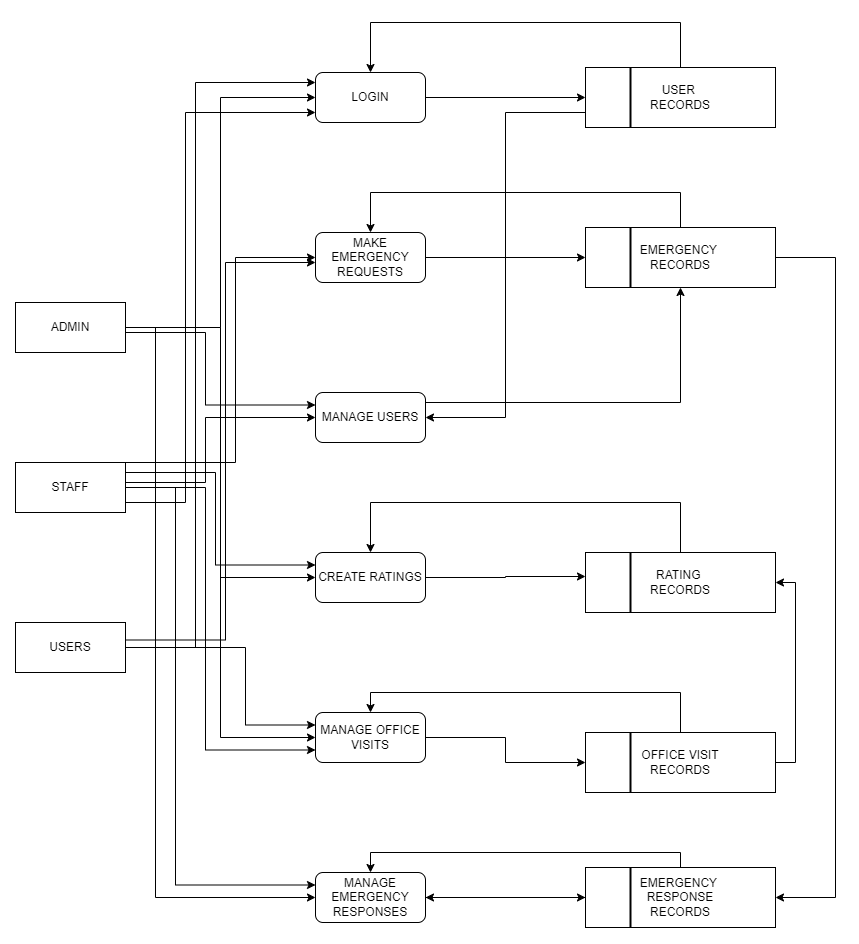

The diagram above was exported from draw.io. Its source (the exported page's mxGraphModel, read from the mxfile embedded in the PNG):
<mxGraphModel dx="1120" dy="1693" grid="1" gridSize="10" guides="1" tooltips="1" connect="1" arrows="1" fold="1" page="1" pageScale="1" pageWidth="827" pageHeight="1169" math="0" shadow="0">
  <root>
    <mxCell id="0" />
    <mxCell id="1" parent="0" />
    <mxCell id="WBTJPJw8ypjkMBNxl21J-67" style="edgeStyle=orthogonalEdgeStyle;rounded=0;orthogonalLoop=1;jettySize=auto;html=1;" parent="1" source="WBTJPJw8ypjkMBNxl21J-2" target="WBTJPJw8ypjkMBNxl21J-35" edge="1">
      <mxGeometry relative="1" as="geometry" />
    </mxCell>
    <mxCell id="WBTJPJw8ypjkMBNxl21J-2" value="LOGIN" style="html=1;whiteSpace=wrap;rounded=1;" parent="1" vertex="1">
      <mxGeometry x="400" y="40" width="110" height="50" as="geometry" />
    </mxCell>
    <mxCell id="WBTJPJw8ypjkMBNxl21J-74" style="edgeStyle=orthogonalEdgeStyle;rounded=0;orthogonalLoop=1;jettySize=auto;html=1;entryX=0;entryY=0.5;entryDx=0;entryDy=0;" parent="1" source="WBTJPJw8ypjkMBNxl21J-4" target="WBTJPJw8ypjkMBNxl21J-38" edge="1">
      <mxGeometry relative="1" as="geometry" />
    </mxCell>
    <mxCell id="WBTJPJw8ypjkMBNxl21J-4" value="MAKE EMERGENCY REQUESTS" style="html=1;whiteSpace=wrap;rounded=1;" parent="1" vertex="1">
      <mxGeometry x="400" y="200" width="110" height="50" as="geometry" />
    </mxCell>
    <mxCell id="WBTJPJw8ypjkMBNxl21J-89" style="edgeStyle=orthogonalEdgeStyle;rounded=0;orthogonalLoop=1;jettySize=auto;html=1;entryX=0.5;entryY=1;entryDx=0;entryDy=0;" parent="1" source="WBTJPJw8ypjkMBNxl21J-6" target="WBTJPJw8ypjkMBNxl21J-38" edge="1">
      <mxGeometry relative="1" as="geometry">
        <Array as="points">
          <mxPoint x="765" y="370" />
        </Array>
      </mxGeometry>
    </mxCell>
    <mxCell id="WBTJPJw8ypjkMBNxl21J-6" value="MANAGE USERS" style="html=1;whiteSpace=wrap;rounded=1;" parent="1" vertex="1">
      <mxGeometry x="400" y="360" width="110" height="50" as="geometry" />
    </mxCell>
    <mxCell id="WBTJPJw8ypjkMBNxl21J-8" value="&lt;div&gt;&lt;span style=&quot;background-color: initial;&quot;&gt;CREATE RATINGS&lt;/span&gt;&lt;/div&gt;" style="html=1;whiteSpace=wrap;rounded=1;" parent="1" vertex="1">
      <mxGeometry x="400" y="520" width="110" height="50" as="geometry" />
    </mxCell>
    <mxCell id="WBTJPJw8ypjkMBNxl21J-87" style="edgeStyle=orthogonalEdgeStyle;rounded=0;orthogonalLoop=1;jettySize=auto;html=1;entryX=0;entryY=0.5;entryDx=0;entryDy=0;" parent="1" source="WBTJPJw8ypjkMBNxl21J-10" target="WBTJPJw8ypjkMBNxl21J-47" edge="1">
      <mxGeometry relative="1" as="geometry" />
    </mxCell>
    <mxCell id="WBTJPJw8ypjkMBNxl21J-10" value="MANAGE OFFICE&lt;div&gt;VISITS&lt;/div&gt;" style="html=1;whiteSpace=wrap;rounded=1;" parent="1" vertex="1">
      <mxGeometry x="400" y="680" width="110" height="50" as="geometry" />
    </mxCell>
    <mxCell id="WBTJPJw8ypjkMBNxl21J-92" style="edgeStyle=orthogonalEdgeStyle;rounded=0;orthogonalLoop=1;jettySize=auto;html=1;" parent="1" source="WBTJPJw8ypjkMBNxl21J-12" target="WBTJPJw8ypjkMBNxl21J-50" edge="1">
      <mxGeometry relative="1" as="geometry" />
    </mxCell>
    <mxCell id="WBTJPJw8ypjkMBNxl21J-12" value="MANAGE EMERGENCY RESPONSES" style="html=1;whiteSpace=wrap;rounded=1;" parent="1" vertex="1">
      <mxGeometry x="400" y="840" width="110" height="50" as="geometry" />
    </mxCell>
    <mxCell id="WBTJPJw8ypjkMBNxl21J-63" style="edgeStyle=orthogonalEdgeStyle;rounded=0;orthogonalLoop=1;jettySize=auto;html=1;entryX=0;entryY=0.5;entryDx=0;entryDy=0;" parent="1" source="WBTJPJw8ypjkMBNxl21J-20" target="WBTJPJw8ypjkMBNxl21J-2" edge="1">
      <mxGeometry relative="1" as="geometry" />
    </mxCell>
    <mxCell id="WBTJPJw8ypjkMBNxl21J-69" style="edgeStyle=orthogonalEdgeStyle;rounded=0;orthogonalLoop=1;jettySize=auto;html=1;entryX=0;entryY=0.25;entryDx=0;entryDy=0;" parent="1" source="WBTJPJw8ypjkMBNxl21J-20" target="WBTJPJw8ypjkMBNxl21J-6" edge="1">
      <mxGeometry relative="1" as="geometry">
        <Array as="points">
          <mxPoint x="290" y="300" />
          <mxPoint x="290" y="373" />
        </Array>
      </mxGeometry>
    </mxCell>
    <mxCell id="WBTJPJw8ypjkMBNxl21J-84" style="edgeStyle=orthogonalEdgeStyle;rounded=0;orthogonalLoop=1;jettySize=auto;html=1;entryX=0;entryY=0.5;entryDx=0;entryDy=0;" parent="1" source="WBTJPJw8ypjkMBNxl21J-20" target="WBTJPJw8ypjkMBNxl21J-10" edge="1">
      <mxGeometry relative="1" as="geometry" />
    </mxCell>
    <mxCell id="WBTJPJw8ypjkMBNxl21J-90" style="edgeStyle=orthogonalEdgeStyle;rounded=0;orthogonalLoop=1;jettySize=auto;html=1;entryX=0;entryY=0.5;entryDx=0;entryDy=0;" parent="1" source="WBTJPJw8ypjkMBNxl21J-20" target="WBTJPJw8ypjkMBNxl21J-12" edge="1">
      <mxGeometry relative="1" as="geometry">
        <Array as="points">
          <mxPoint x="240" y="295" />
          <mxPoint x="240" y="865" />
        </Array>
      </mxGeometry>
    </mxCell>
    <mxCell id="WBTJPJw8ypjkMBNxl21J-20" value="ADMIN" style="html=1;whiteSpace=wrap;" parent="1" vertex="1">
      <mxGeometry x="100" y="270" width="110" height="50" as="geometry" />
    </mxCell>
    <mxCell id="WBTJPJw8ypjkMBNxl21J-65" style="edgeStyle=orthogonalEdgeStyle;rounded=0;orthogonalLoop=1;jettySize=auto;html=1;" parent="1" target="WBTJPJw8ypjkMBNxl21J-2" edge="1">
      <mxGeometry relative="1" as="geometry">
        <mxPoint x="210" y="470" as="sourcePoint" />
        <mxPoint x="400" y="80" as="targetPoint" />
        <Array as="points">
          <mxPoint x="270" y="470" />
          <mxPoint x="270" y="80" />
        </Array>
      </mxGeometry>
    </mxCell>
    <mxCell id="WBTJPJw8ypjkMBNxl21J-68" style="edgeStyle=orthogonalEdgeStyle;rounded=0;orthogonalLoop=1;jettySize=auto;html=1;entryX=0;entryY=0.5;entryDx=0;entryDy=0;" parent="1" source="WBTJPJw8ypjkMBNxl21J-28" target="WBTJPJw8ypjkMBNxl21J-6" edge="1">
      <mxGeometry relative="1" as="geometry">
        <Array as="points">
          <mxPoint x="290" y="450" />
          <mxPoint x="290" y="385" />
        </Array>
      </mxGeometry>
    </mxCell>
    <mxCell id="WBTJPJw8ypjkMBNxl21J-72" style="edgeStyle=orthogonalEdgeStyle;rounded=0;orthogonalLoop=1;jettySize=auto;html=1;entryX=0;entryY=0.5;entryDx=0;entryDy=0;" parent="1" source="WBTJPJw8ypjkMBNxl21J-28" target="WBTJPJw8ypjkMBNxl21J-4" edge="1">
      <mxGeometry relative="1" as="geometry">
        <Array as="points">
          <mxPoint x="320" y="430" />
          <mxPoint x="320" y="225" />
        </Array>
      </mxGeometry>
    </mxCell>
    <mxCell id="WBTJPJw8ypjkMBNxl21J-80" style="edgeStyle=orthogonalEdgeStyle;rounded=0;orthogonalLoop=1;jettySize=auto;html=1;entryX=0;entryY=0.25;entryDx=0;entryDy=0;" parent="1" source="WBTJPJw8ypjkMBNxl21J-28" target="WBTJPJw8ypjkMBNxl21J-8" edge="1">
      <mxGeometry relative="1" as="geometry">
        <Array as="points">
          <mxPoint x="300" y="440" />
          <mxPoint x="300" y="533" />
        </Array>
      </mxGeometry>
    </mxCell>
    <mxCell id="WBTJPJw8ypjkMBNxl21J-85" style="edgeStyle=orthogonalEdgeStyle;rounded=0;orthogonalLoop=1;jettySize=auto;html=1;entryX=0;entryY=0.75;entryDx=0;entryDy=0;" parent="1" source="WBTJPJw8ypjkMBNxl21J-28" target="WBTJPJw8ypjkMBNxl21J-10" edge="1">
      <mxGeometry relative="1" as="geometry">
        <Array as="points">
          <mxPoint x="290" y="455" />
          <mxPoint x="290" y="718" />
        </Array>
      </mxGeometry>
    </mxCell>
    <mxCell id="WBTJPJw8ypjkMBNxl21J-91" style="edgeStyle=orthogonalEdgeStyle;rounded=0;orthogonalLoop=1;jettySize=auto;html=1;entryX=0;entryY=0.25;entryDx=0;entryDy=0;" parent="1" source="WBTJPJw8ypjkMBNxl21J-28" target="WBTJPJw8ypjkMBNxl21J-12" edge="1">
      <mxGeometry relative="1" as="geometry">
        <Array as="points">
          <mxPoint x="260" y="455" />
          <mxPoint x="260" y="853" />
        </Array>
      </mxGeometry>
    </mxCell>
    <mxCell id="WBTJPJw8ypjkMBNxl21J-28" value="STAFF" style="html=1;whiteSpace=wrap;" parent="1" vertex="1">
      <mxGeometry x="100" y="430" width="110" height="50" as="geometry" />
    </mxCell>
    <mxCell id="WBTJPJw8ypjkMBNxl21J-66" style="edgeStyle=orthogonalEdgeStyle;rounded=0;orthogonalLoop=1;jettySize=auto;html=1;" parent="1" source="WBTJPJw8ypjkMBNxl21J-33" target="WBTJPJw8ypjkMBNxl21J-2" edge="1">
      <mxGeometry relative="1" as="geometry">
        <mxPoint x="400" y="50" as="targetPoint" />
        <Array as="points">
          <mxPoint x="280" y="615" />
          <mxPoint x="280" y="50" />
        </Array>
      </mxGeometry>
    </mxCell>
    <mxCell id="WBTJPJw8ypjkMBNxl21J-73" style="edgeStyle=orthogonalEdgeStyle;rounded=0;orthogonalLoop=1;jettySize=auto;html=1;entryX=0;entryY=0.75;entryDx=0;entryDy=0;" parent="1" edge="1">
      <mxGeometry relative="1" as="geometry">
        <mxPoint x="210" y="607.5" as="sourcePoint" />
        <mxPoint x="400" y="230" as="targetPoint" />
        <Array as="points">
          <mxPoint x="310" y="607.5" />
          <mxPoint x="310" y="230.5" />
        </Array>
      </mxGeometry>
    </mxCell>
    <mxCell id="WBTJPJw8ypjkMBNxl21J-78" style="edgeStyle=orthogonalEdgeStyle;rounded=0;orthogonalLoop=1;jettySize=auto;html=1;entryX=0;entryY=0.5;entryDx=0;entryDy=0;" parent="1" source="WBTJPJw8ypjkMBNxl21J-33" target="WBTJPJw8ypjkMBNxl21J-8" edge="1">
      <mxGeometry relative="1" as="geometry" />
    </mxCell>
    <mxCell id="WBTJPJw8ypjkMBNxl21J-86" style="edgeStyle=orthogonalEdgeStyle;rounded=0;orthogonalLoop=1;jettySize=auto;html=1;entryX=0;entryY=0.25;entryDx=0;entryDy=0;" parent="1" source="WBTJPJw8ypjkMBNxl21J-33" target="WBTJPJw8ypjkMBNxl21J-10" edge="1">
      <mxGeometry relative="1" as="geometry">
        <Array as="points">
          <mxPoint x="330" y="615" />
          <mxPoint x="330" y="693" />
        </Array>
      </mxGeometry>
    </mxCell>
    <mxCell id="WBTJPJw8ypjkMBNxl21J-33" value="USERS" style="html=1;whiteSpace=wrap;" parent="1" vertex="1">
      <mxGeometry x="100" y="590" width="110" height="50" as="geometry" />
    </mxCell>
    <mxCell id="WBTJPJw8ypjkMBNxl21J-34" value="" style="group" parent="1" vertex="1" connectable="0">
      <mxGeometry x="670" y="35" width="190" height="60" as="geometry" />
    </mxCell>
    <mxCell id="WBTJPJw8ypjkMBNxl21J-35" value="USER&amp;nbsp;&lt;div&gt;RECORDS&lt;/div&gt;" style="rounded=0;whiteSpace=wrap;html=1;" parent="WBTJPJw8ypjkMBNxl21J-34" vertex="1">
      <mxGeometry width="190" height="60" as="geometry" />
    </mxCell>
    <mxCell id="WBTJPJw8ypjkMBNxl21J-36" value="" style="line;strokeWidth=2;direction=south;html=1;" parent="WBTJPJw8ypjkMBNxl21J-34" vertex="1">
      <mxGeometry x="40" width="10" height="60" as="geometry" />
    </mxCell>
    <mxCell id="WBTJPJw8ypjkMBNxl21J-37" value="" style="group" parent="1" vertex="1" connectable="0">
      <mxGeometry x="670" y="195" width="190" height="60" as="geometry" />
    </mxCell>
    <mxCell id="WBTJPJw8ypjkMBNxl21J-38" value="EMERGENCY&amp;nbsp;&lt;div&gt;RECORDS&lt;/div&gt;" style="rounded=0;whiteSpace=wrap;html=1;" parent="WBTJPJw8ypjkMBNxl21J-37" vertex="1">
      <mxGeometry width="190" height="60" as="geometry" />
    </mxCell>
    <mxCell id="WBTJPJw8ypjkMBNxl21J-39" value="" style="line;strokeWidth=2;direction=south;html=1;" parent="WBTJPJw8ypjkMBNxl21J-37" vertex="1">
      <mxGeometry x="40" width="10" height="60" as="geometry" />
    </mxCell>
    <mxCell id="WBTJPJw8ypjkMBNxl21J-43" value="" style="group" parent="1" vertex="1" connectable="0">
      <mxGeometry x="670" y="520" width="190" height="60" as="geometry" />
    </mxCell>
    <mxCell id="WBTJPJw8ypjkMBNxl21J-44" value="RATING&amp;nbsp;&lt;div&gt;RECORDS&lt;/div&gt;" style="rounded=0;whiteSpace=wrap;html=1;" parent="WBTJPJw8ypjkMBNxl21J-43" vertex="1">
      <mxGeometry width="190" height="60" as="geometry" />
    </mxCell>
    <mxCell id="WBTJPJw8ypjkMBNxl21J-45" value="" style="line;strokeWidth=2;direction=south;html=1;" parent="WBTJPJw8ypjkMBNxl21J-43" vertex="1">
      <mxGeometry x="40" width="10" height="60" as="geometry" />
    </mxCell>
    <mxCell id="WBTJPJw8ypjkMBNxl21J-46" value="" style="group" parent="1" vertex="1" connectable="0">
      <mxGeometry x="670" y="700" width="190" height="60" as="geometry" />
    </mxCell>
    <mxCell id="WBTJPJw8ypjkMBNxl21J-47" value="&lt;div&gt;OFFICE VISIT&lt;/div&gt;&lt;div&gt;RECORDS&lt;/div&gt;" style="rounded=0;whiteSpace=wrap;html=1;" parent="WBTJPJw8ypjkMBNxl21J-46" vertex="1">
      <mxGeometry width="190" height="60" as="geometry" />
    </mxCell>
    <mxCell id="WBTJPJw8ypjkMBNxl21J-48" value="" style="line;strokeWidth=2;direction=south;html=1;" parent="WBTJPJw8ypjkMBNxl21J-46" vertex="1">
      <mxGeometry x="40" width="10" height="60" as="geometry" />
    </mxCell>
    <mxCell id="WBTJPJw8ypjkMBNxl21J-49" value="" style="group" parent="1" vertex="1" connectable="0">
      <mxGeometry x="670" y="835" width="190" height="60" as="geometry" />
    </mxCell>
    <mxCell id="WBTJPJw8ypjkMBNxl21J-50" value="&lt;div&gt;EMERGENCY&amp;nbsp;&lt;/div&gt;&lt;div&gt;RESPONSE&lt;/div&gt;&lt;div&gt;RECORDS&lt;/div&gt;" style="rounded=0;whiteSpace=wrap;html=1;" parent="WBTJPJw8ypjkMBNxl21J-49" vertex="1">
      <mxGeometry width="190" height="60" as="geometry" />
    </mxCell>
    <mxCell id="WBTJPJw8ypjkMBNxl21J-51" value="" style="line;strokeWidth=2;direction=south;html=1;" parent="WBTJPJw8ypjkMBNxl21J-49" vertex="1">
      <mxGeometry x="40" width="10" height="60" as="geometry" />
    </mxCell>
    <mxCell id="WBTJPJw8ypjkMBNxl21J-70" style="edgeStyle=orthogonalEdgeStyle;rounded=0;orthogonalLoop=1;jettySize=auto;html=1;entryX=1;entryY=0.5;entryDx=0;entryDy=0;" parent="1" source="WBTJPJw8ypjkMBNxl21J-35" target="WBTJPJw8ypjkMBNxl21J-6" edge="1">
      <mxGeometry relative="1" as="geometry">
        <Array as="points">
          <mxPoint x="590" y="80" />
          <mxPoint x="590" y="385" />
        </Array>
      </mxGeometry>
    </mxCell>
    <mxCell id="WBTJPJw8ypjkMBNxl21J-71" style="edgeStyle=orthogonalEdgeStyle;rounded=0;orthogonalLoop=1;jettySize=auto;html=1;entryX=0.5;entryY=0;entryDx=0;entryDy=0;" parent="1" source="WBTJPJw8ypjkMBNxl21J-35" target="WBTJPJw8ypjkMBNxl21J-2" edge="1">
      <mxGeometry relative="1" as="geometry">
        <Array as="points">
          <mxPoint x="765" y="-10" />
          <mxPoint x="455" y="-10" />
        </Array>
      </mxGeometry>
    </mxCell>
    <mxCell id="WBTJPJw8ypjkMBNxl21J-75" style="edgeStyle=orthogonalEdgeStyle;rounded=0;orthogonalLoop=1;jettySize=auto;html=1;entryX=0.5;entryY=0;entryDx=0;entryDy=0;" parent="1" source="WBTJPJw8ypjkMBNxl21J-38" target="WBTJPJw8ypjkMBNxl21J-4" edge="1">
      <mxGeometry relative="1" as="geometry">
        <Array as="points">
          <mxPoint x="765" y="160" />
          <mxPoint x="455" y="160" />
        </Array>
      </mxGeometry>
    </mxCell>
    <mxCell id="WBTJPJw8ypjkMBNxl21J-76" style="edgeStyle=orthogonalEdgeStyle;rounded=0;orthogonalLoop=1;jettySize=auto;html=1;entryX=1;entryY=0.5;entryDx=0;entryDy=0;" parent="1" source="WBTJPJw8ypjkMBNxl21J-38" target="WBTJPJw8ypjkMBNxl21J-50" edge="1">
      <mxGeometry relative="1" as="geometry">
        <Array as="points">
          <mxPoint x="920" y="225" />
          <mxPoint x="920" y="865" />
        </Array>
      </mxGeometry>
    </mxCell>
    <mxCell id="WBTJPJw8ypjkMBNxl21J-77" style="edgeStyle=orthogonalEdgeStyle;rounded=0;orthogonalLoop=1;jettySize=auto;html=1;entryX=1;entryY=0.5;entryDx=0;entryDy=0;" parent="1" source="WBTJPJw8ypjkMBNxl21J-50" target="WBTJPJw8ypjkMBNxl21J-12" edge="1">
      <mxGeometry relative="1" as="geometry" />
    </mxCell>
    <mxCell id="WBTJPJw8ypjkMBNxl21J-81" style="edgeStyle=orthogonalEdgeStyle;rounded=0;orthogonalLoop=1;jettySize=auto;html=1;entryX=0;entryY=0.4;entryDx=0;entryDy=0;entryPerimeter=0;" parent="1" source="WBTJPJw8ypjkMBNxl21J-8" target="WBTJPJw8ypjkMBNxl21J-44" edge="1">
      <mxGeometry relative="1" as="geometry" />
    </mxCell>
    <mxCell id="WBTJPJw8ypjkMBNxl21J-82" style="edgeStyle=orthogonalEdgeStyle;rounded=0;orthogonalLoop=1;jettySize=auto;html=1;entryX=1;entryY=0.5;entryDx=0;entryDy=0;" parent="1" source="WBTJPJw8ypjkMBNxl21J-47" target="WBTJPJw8ypjkMBNxl21J-44" edge="1">
      <mxGeometry relative="1" as="geometry">
        <Array as="points">
          <mxPoint x="880" y="730" />
          <mxPoint x="880" y="550" />
        </Array>
      </mxGeometry>
    </mxCell>
    <mxCell id="WBTJPJw8ypjkMBNxl21J-83" style="edgeStyle=orthogonalEdgeStyle;rounded=0;orthogonalLoop=1;jettySize=auto;html=1;entryX=0.5;entryY=0;entryDx=0;entryDy=0;" parent="1" source="WBTJPJw8ypjkMBNxl21J-44" target="WBTJPJw8ypjkMBNxl21J-8" edge="1">
      <mxGeometry relative="1" as="geometry">
        <Array as="points">
          <mxPoint x="765" y="470" />
          <mxPoint x="455" y="470" />
        </Array>
      </mxGeometry>
    </mxCell>
    <mxCell id="WBTJPJw8ypjkMBNxl21J-88" style="edgeStyle=orthogonalEdgeStyle;rounded=0;orthogonalLoop=1;jettySize=auto;html=1;entryX=0.5;entryY=0;entryDx=0;entryDy=0;" parent="1" source="WBTJPJw8ypjkMBNxl21J-47" target="WBTJPJw8ypjkMBNxl21J-10" edge="1">
      <mxGeometry relative="1" as="geometry">
        <Array as="points">
          <mxPoint x="765" y="660" />
          <mxPoint x="455" y="660" />
        </Array>
      </mxGeometry>
    </mxCell>
    <mxCell id="WBTJPJw8ypjkMBNxl21J-93" style="edgeStyle=orthogonalEdgeStyle;rounded=0;orthogonalLoop=1;jettySize=auto;html=1;entryX=0.5;entryY=0;entryDx=0;entryDy=0;" parent="1" source="WBTJPJw8ypjkMBNxl21J-50" target="WBTJPJw8ypjkMBNxl21J-12" edge="1">
      <mxGeometry relative="1" as="geometry">
        <Array as="points">
          <mxPoint x="765" y="820" />
          <mxPoint x="455" y="820" />
        </Array>
      </mxGeometry>
    </mxCell>
  </root>
</mxGraphModel>